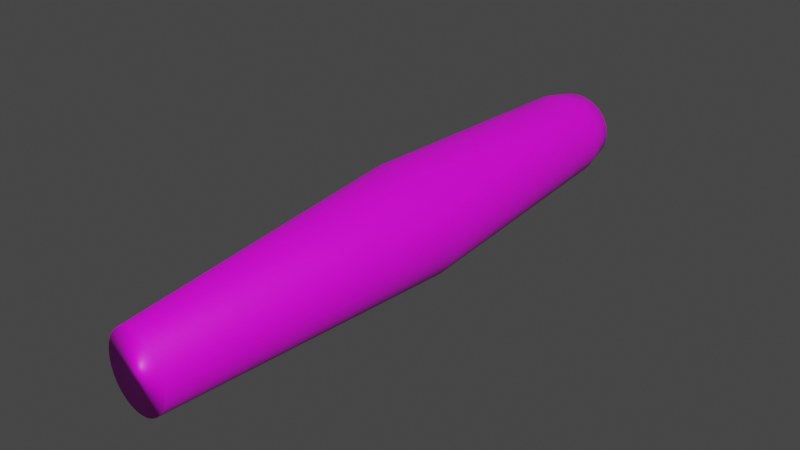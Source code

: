 # Source: Cigar.blend  (saved by Blender 2.82.7; exported with 4.5.12 LTS)
import bpy
from mathutils import Matrix  # noqa: F401  (used for matrix-valued properties, if any)

bpy.ops.wm.read_factory_settings(use_empty=True)
scene = bpy.context.scene
scene.name = 'Scene'

# ---- collections
col_collection = bpy.data.collections.new('Collection'); scene.collection.children.link(col_collection)

# ---- images (referenced by path relative to the original .blend; pixels are not part of the script)
import os
ASSET_DIR = os.environ.get("B2B_ASSET_DIR", "")  # directory of the original .blend (textures are referenced by path, not embedded)
HERE = os.path.dirname(os.path.abspath(__file__))  # packed textures are extracted next to this script under _unpacked/

def load_image(name, relpath, width, height, colorspace="sRGB"):
    """Load a texture the original file referenced (path relative to the .blend, or extracted next to this script)."""
    p = next((c for c in (os.path.join(HERE, relpath), os.path.join(ASSET_DIR, relpath)) if relpath and os.path.exists(c)), "")
    if p:
        img = bpy.data.images.load(p, check_existing=True)
        img.name = name
    else:  # same state as the original file: an image datablock whose file is absent (Cycles renders it pink)
        img = bpy.data.images.new(name, width, height)
        img.source = "FILE"
        img.filepath = "//" + (relpath or name)
    img.colorspace_settings.name = colorspace
    return img
img_cigaruv_png = load_image('CigarUV.png', 'CigarUV.png', 1024, 1024, 'sRGB')

# ---- materials (node trees are filled in below, after node groups)
mat_material = bpy.data.materials.new('Material')
mat_material.use_transparent_shadow = False

# ---- material node trees
mat_material.use_nodes = True; mat_material.node_tree.nodes.clear()
_N = mat_material.node_tree.nodes; _L = mat_material.node_tree.links
n0 = _N.new('ShaderNodeOutputMaterial'); n0.name = 'Material Output'; n0.location = (300, 300)
n1 = _N.new('ShaderNodeBsdfPrincipled'); n1.name = 'Principled BSDF'; n1.location = (10, 300)
n1.distribution = 'GGX'
n1.subsurface_method = 'BURLEY'
n1.inputs[3].default_value = 1.45
n1.inputs[27].default_value = (0.0, 0.0, 0.0, 1.0)
n1.inputs[28].default_value = 1.0
n2 = _N.new('ShaderNodeTexImage'); n2.name = 'Image Texture'; n2.location = (-280, 280)
n2.image = img_cigaruv_png
_L.new(n1.outputs[0], n0.inputs[0])
_L.new(n2.outputs[0], n1.inputs[0])
n0.is_active_output = True

# ---- world
world_world = bpy.data.worlds.new('World'); scene.world = world_world
world_world.use_nodes = True; world_world.node_tree.nodes.clear()
_N = world_world.node_tree.nodes; _L = world_world.node_tree.links
n0 = _N.new('ShaderNodeOutputWorld'); n0.name = 'World Output'; n0.location = (300, 300)
n1 = _N.new('ShaderNodeBackground'); n1.name = 'Background'; n1.location = (10, 300)
n1.inputs[0].default_value = (0.05088, 0.05088, 0.05088, 1.0)
_L.new(n1.outputs[0], n0.inputs[0])
n0.is_active_output = True
world_world.color = (0.05088, 0.05088, 0.05088)
world_world.use_sun_shadow = False
world_world.sun_shadow_jitter_overblur = 0.0

# ---- meshes
me_cylinder = bpy.data.meshes.new('Cylinder')
me_cylinder.from_pydata([(3.889e-08, 0.7396, 1.0), (0.1182, 0.7254, 1.0), (0.2318, 0.6833, 1.0), (0.3365, 0.615, 1.0), (0.4283, 0.523, 1.0), (0.5036, 0.4109, 1.0), (0.5596, 0.283, 1.0), (0.5941, 0.1443, 1.0), (0.6057, 1.372e-07, 1.0), (0.5941, -0.1443, 0.9999), (0.5596, -0.283, 0.9998), (0.5036, -0.4109, 0.9998), (0.4283, -0.523, 0.9997), (0.3365, -0.615, 0.9996), (0.2318, -0.6833, 0.9996), (0.1182, -0.7254, 0.9996), (-1.585e-07, -0.7396, 0.9996), (-0.1182, -0.7254, 0.9996), (-0.2318, -0.6833, 0.9996), (-0.3365, -0.615, 0.9996), (-0.4283, -0.523, 0.9997), (-0.5036, -0.4109, 0.9998), (-0.5596, -0.283, 0.9998), (-0.5941, -0.1443, 0.9999), (-0.6057, 7.955e-07, 1.0), (-0.5941, 0.1443, 1.0), (-0.5596, 0.283, 1.0), (-0.5036, 0.4109, 1.0), (-0.4283, 0.523, 1.0), (-0.3365, 0.615, 1.0), (-0.2318, 0.6833, 1.0), (-0.1182, 0.7254, 1.0), (-5.757e-09, 1.081, -0.0002109), (0.2161, 1.06, -0.0002068), (0.4238, 0.9988, -0.0001948), (0.6153, 0.8989, -0.0001753), (0.7831, 0.7644, -0.0001491), (0.9208, 0.6006, -0.0001171), (1.023, 0.4137, -8.069e-05), (1.086, 0.2109, -4.114e-05), (1.107, 4.371e-08, 7.071e-11), (1.086, -0.2109, 4.114e-05), (1.023, -0.4137, 8.069e-05), (0.9208, -0.6006, 0.0001171), (0.7831, -0.7644, 0.0001491), (0.6153, -0.8989, 0.0001753), (0.4238, -0.9988, 0.0001948), (0.2161, -1.06, 0.0002068), (-3.666e-07, -1.081, 0.0002109), (-0.2161, -1.06, 0.0002068), (-0.4238, -0.9988, 0.0001948), (-0.6153, -0.8989, 0.0001753), (-0.7831, -0.7644, 0.0001491), (-0.9208, -0.6006, 0.0001171), (-1.023, -0.4137, 8.069e-05), (-1.086, -0.2109, 4.114e-05), (-1.107, 1.006e-06, -1.17e-10), (-1.086, 0.2109, -4.114e-05), (-1.023, 0.4137, -8.069e-05), (-0.9208, 0.6006, -0.0001171), (-0.7831, 0.7644, -0.0001491), (-0.6153, 0.8989, -0.0001753), (-0.4238, 0.9988, -0.0001948), (-0.2161, 1.06, -0.0002068), (-6.054e-08, 0.7144, -0.945), (9.894e-09, 0.8476, -0.844), (0.1486, 0.7005, -0.945), (0.1732, 0.8313, -0.844), (0.2912, 0.6595, -0.945), (0.3397, 0.7833, -0.8439), (0.4223, 0.5932, -0.9451), (0.4932, 0.7052, -0.8439), (0.5367, 0.5041, -0.9451), (0.6278, 0.6002, -0.8439), (0.6302, 0.3962, -0.9451), (0.7382, 0.4722, -0.8438), (0.6994, 0.2735, -0.9452), (0.8203, 0.3262, -0.8438), (0.7419, 0.1409, -0.9452), (0.8708, 0.1677, -0.8438), (0.7562, 0.003266, -0.9453), (0.8879, 0.002915, -0.8439), (0.7419, -0.1344, -0.9453), (0.8708, -0.1619, -0.844), (0.6994, -0.267, -0.9454), (0.8203, -0.3203, -0.8441), (0.6302, -0.3896, -0.9454), (0.7382, -0.4664, -0.8442), (0.5367, -0.4976, -0.9455), (0.6278, -0.5943, -0.8444), (0.4223, -0.5866, -0.9455), (0.4932, -0.6994, -0.8445), (0.2912, -0.653, -0.9455), (0.3397, -0.7774, -0.8446), (0.1486, -0.694, -0.9455), (0.1732, -0.8254, -0.8447), (-1.956e-07, -0.7079, -0.9456), (-2.794e-07, -0.8417, -0.8447), (-0.1486, -0.694, -0.9455), (-0.1732, -0.8254, -0.8447), (-0.2912, -0.653, -0.9455), (-0.3397, -0.7774, -0.8446), (-0.4223, -0.5866, -0.9455), (-0.4932, -0.6994, -0.8445), (-0.5367, -0.4976, -0.9455), (-0.6278, -0.5943, -0.8444), (-0.6302, -0.3896, -0.9454), (-0.7382, -0.4664, -0.8442), (-0.6994, -0.267, -0.9454), (-0.8203, -0.3203, -0.8441), (-0.7419, -0.1344, -0.9453), (-0.8708, -0.1619, -0.844), (-0.7562, 0.003266, -0.9453), (-0.8879, 0.002916, -0.8439), (-0.7419, 0.1409, -0.9452), (-0.8708, 0.1677, -0.8438), (-0.6994, 0.2735, -0.9452), (-0.8203, 0.3262, -0.8438), (-0.6302, 0.3962, -0.9451), (-0.7382, 0.4722, -0.8438), (-0.5367, 0.5041, -0.9451), (-0.6278, 0.6002, -0.8439), (-0.4223, 0.5932, -0.9451), (-0.4932, 0.7052, -0.8439), (-0.2912, 0.6595, -0.945), (-0.3397, 0.7833, -0.8439), (-0.1486, 0.7005, -0.945), (-0.1732, 0.8313, -0.844)], [], [(32, 0, 1, 33), (33, 1, 2, 34), (34, 2, 3, 35), (35, 3, 4, 36), (36, 4, 5, 37), (37, 5, 6, 38), (38, 6, 7, 39), (39, 7, 8, 40), (40, 8, 9, 41), (41, 9, 10, 42), (42, 10, 11, 43), (43, 11, 12, 44), (44, 12, 13, 45), (45, 13, 14, 46), (46, 14, 15, 47), (47, 15, 16, 48), (48, 16, 17, 49), (49, 17, 18, 50), (50, 18, 19, 51), (51, 19, 20, 52), (52, 20, 21, 53), (53, 21, 22, 54), (54, 22, 23, 55), (55, 23, 24, 56), (56, 24, 25, 57), (57, 25, 26, 58), (58, 26, 27, 59), (59, 27, 28, 60), (60, 28, 29, 61), (61, 29, 30, 62), (1, 0, 31, 30, 29, 28, 27, 26, 25, 24, 23, 22, 21, 20, 19, 18, 17, 16, 15, 14, 13, 12, 11, 10, 9, 8, 7, 6, 5, 4, 3, 2), (62, 30, 31, 63), (63, 31, 0, 32), (127, 63, 32, 65), (67, 33, 34, 69), (125, 62, 63, 127), (123, 61, 62, 125), (121, 60, 61, 123), (119, 59, 60, 121), (117, 58, 59, 119), (115, 57, 58, 117), (113, 56, 57, 115), (111, 55, 56, 113), (109, 54, 55, 111), (107, 53, 54, 109), (105, 52, 53, 107), (103, 51, 52, 105), (101, 50, 51, 103), (99, 49, 50, 101), (97, 48, 49, 99), (95, 47, 48, 97), (93, 46, 47, 95), (91, 45, 46, 93), (89, 44, 45, 91), (87, 43, 44, 89), (85, 42, 43, 87), (83, 41, 42, 85), (81, 40, 41, 83), (79, 39, 40, 81), (77, 38, 39, 79), (75, 37, 38, 77), (73, 36, 37, 75), (71, 35, 36, 73), (69, 34, 35, 71), (64, 66, 68, 70, 72, 74, 76, 78, 80, 82, 84, 86, 88, 90, 92, 94, 96, 98, 100, 102, 104, 106, 108, 110, 112, 114, 116, 118, 120, 122, 124, 126), (65, 67, 66, 64), (67, 69, 68, 66), (69, 71, 70, 68), (71, 73, 72, 70), (73, 75, 74, 72), (75, 77, 76, 74), (77, 79, 78, 76), (79, 81, 80, 78), (81, 83, 82, 80), (83, 85, 84, 82), (85, 87, 86, 84), (87, 89, 88, 86), (89, 91, 90, 88), (91, 93, 92, 90), (93, 95, 94, 92), (95, 97, 96, 94), (97, 99, 98, 96), (99, 101, 100, 98), (101, 103, 102, 100), (103, 105, 104, 102), (105, 107, 106, 104), (107, 109, 108, 106), (109, 111, 110, 108), (111, 113, 112, 110), (113, 115, 114, 112), (115, 117, 116, 114), (117, 119, 118, 116), (119, 121, 120, 118), (121, 123, 122, 120), (123, 125, 124, 122), (125, 127, 126, 124), (127, 65, 64, 126), (65, 32, 33, 67)])
me_cylinder.polygons.foreach_set('use_smooth', [True] * 98)
_uv = me_cylinder.uv_layers.new(name='UVMap')
_uv.uv.foreach_set('vector', [0.5388, 0.7328, 0.5316, 0.509, 0.5561, 0.5068, 0.5836, 0.7284, 0.5836, 0.7284, 0.5561, 0.5068, 0.5804, 0.5067, 0.6277, 0.7271, 0.6277, 0.7271, 0.5804, 0.5067, 0.6036, 0.5087, 0.6693, 0.729, 0.6693, 0.729, 0.6036, 0.5087, 0.6246, 0.5127, 0.707, 0.7339, 0.716, 0.7764, 0.7274, 0.5462, 0.7511, 0.5367, 0.751, 0.7606, 0.751, 0.7606, 0.7511, 0.5367, 0.7778, 0.5281, 0.7902, 0.7464, 0.7902, 0.7464, 0.7778, 0.5281, 0.8065, 0.5206, 0.8323, 0.7345, 0.8323, 0.7345, 0.8065, 0.5206, 0.836, 0.5145, 0.8755, 0.7252, 0.8755, 0.7252, 0.836, 0.5145, 0.8653, 0.51, 0.9183, 0.719, 0.9183, 0.719, 0.8653, 0.51, 0.8932, 0.5074, 0.9589, 0.716, 0.9589, 0.716, 0.8932, 0.5074, 0.9186, 0.5066, 0.9958, 0.7164, 0.3864, 0.2444, 0.4605, 0.01989, 0.4821, 0.01388, 0.4235, 0.2362, 0.4235, 0.2362, 0.4821, 0.01388, 0.5057, 0.00968, 0.4647, 0.2309, 0.4647, 0.2309, 0.5057, 0.00968, 0.5306, 0.007448, 0.5086, 0.2286, 0.5086, 0.2286, 0.5306, 0.007448, 0.5556, 0.007273, 0.5534, 0.2293, 0.5534, 0.2293, 0.5556, 0.007273, 0.5798, 0.009161, 0.5975, 0.2331, 0.5975, 0.2331, 0.5798, 0.009161, 0.6024, 0.01304, 0.6391, 0.2398, 0.6391, 0.2398, 0.6024, 0.01304, 0.6224, 0.01876, 0.6766, 0.2492, 0.6766, 0.2492, 0.6224, 0.01876, 0.6391, 0.02611, 0.7086, 0.2609, 0.005552, 0.2628, 0.06978, 0.02988, 0.0868, 0.02304, 0.02972, 0.2506, 0.02972, 0.2506, 0.0868, 0.02304, 0.1083, 0.01717, 0.06057, 0.2402, 0.06057, 0.2402, 0.1083, 0.01717, 0.1335, 0.01249, 0.09691, 0.232, 0.09691, 0.232, 0.1335, 0.01249, 0.1613, 0.009183, 0.1373, 0.2264, 0.1373, 0.2264, 0.1613, 0.009183, 0.1908, 0.007378, 0.1803, 0.2235, 0.1803, 0.2235, 0.1908, 0.007378, 0.2207, 0.007144, 0.2242, 0.2235, 0.2242, 0.2235, 0.2207, 0.007144, 0.25, 0.008489, 0.2672, 0.2263, 0.2672, 0.2263, 0.25, 0.008489, 0.2775, 0.01136, 0.3079, 0.2319, 0.3079, 0.2319, 0.2775, 0.01136, 0.3021, 0.01565, 0.3445, 0.2401, 0.3445, 0.2401, 0.3021, 0.01565, 0.323, 0.02119, 0.3757, 0.2505, 0.4172, 0.7623, 0.4657, 0.5269, 0.4855, 0.5193, 0.454, 0.7501, 0.88, 0.3864, 0.8554, 0.3876, 0.8313, 0.3814, 0.8086, 0.3682, 0.7881, 0.3484, 0.7707, 0.3227, 0.757, 0.2922, 0.7476, 0.2581, 0.7428, 0.2215, 0.7428, 0.184, 0.7476, 0.147, 0.757, 0.1119, 0.7707, 0.08009, 0.7881, 0.05273, 0.8086, 0.0309, 0.8313, 0.01543, 0.8554, 0.006936, 0.88, 0.005728, 0.9042, 0.01186, 0.9269, 0.02509, 0.9474, 0.04491, 0.9648, 0.07056, 0.9784, 0.1011, 0.9879, 0.1352, 0.9927, 0.1718, 0.9927, 0.2093, 0.9879, 0.2463, 0.9784, 0.2814, 0.9648, 0.3132, 0.9474, 0.3406, 0.9269, 0.3624, 0.9042, 0.3779, 0.454, 0.7501, 0.4855, 0.5193, 0.5077, 0.5132, 0.495, 0.7401, 0.495, 0.7401, 0.5077, 0.5132, 0.5316, 0.509, 0.5388, 0.7328, 0.5225, 0.9641, 0.495, 0.7401, 0.5388, 0.7328, 0.5576, 0.9583, 0.5934, 0.9547, 0.5836, 0.7284, 0.6277, 0.7271, 0.6287, 0.9536, 0.4895, 0.972, 0.454, 0.7501, 0.495, 0.7401, 0.5225, 0.9641, 0.4599, 0.9817, 0.4172, 0.7623, 0.454, 0.7501, 0.4895, 0.972, 0.4349, 0.9927, 0.386, 0.7763, 0.4172, 0.7623, 0.4599, 0.9817, 0.2853, 0.456, 0.3079, 0.2319, 0.3445, 0.2401, 0.314, 0.4626, 0.2535, 0.4515, 0.2672, 0.2263, 0.3079, 0.2319, 0.2853, 0.456, 0.2198, 0.4492, 0.2242, 0.2235, 0.2672, 0.2263, 0.2535, 0.4515, 0.1855, 0.4492, 0.1803, 0.2235, 0.2242, 0.2235, 0.2198, 0.4492, 0.152, 0.4515, 0.1373, 0.2264, 0.1803, 0.2235, 0.1855, 0.4492, 0.1204, 0.456, 0.09691, 0.232, 0.1373, 0.2264, 0.152, 0.4515, 0.09207, 0.4626, 0.06057, 0.2402, 0.09691, 0.232, 0.1204, 0.456, 0.06803, 0.471, 0.02972, 0.2506, 0.06057, 0.2402, 0.09207, 0.4626, 0.6703, 0.4815, 0.7086, 0.2609, 0.7338, 0.2745, 0.6907, 0.4921, 0.6445, 0.4723, 0.6766, 0.2492, 0.7086, 0.2609, 0.6703, 0.4815, 0.6144, 0.4649, 0.6391, 0.2398, 0.6766, 0.2492, 0.6445, 0.4723, 0.581, 0.4595, 0.5975, 0.2331, 0.6391, 0.2398, 0.6144, 0.4649, 0.5457, 0.4564, 0.5534, 0.2293, 0.5975, 0.2331, 0.581, 0.4595, 0.5098, 0.4557, 0.5086, 0.2286, 0.5534, 0.2293, 0.5457, 0.4564, 0.4748, 0.4574, 0.4647, 0.2309, 0.5086, 0.2286, 0.5098, 0.4557, 0.4419, 0.4615, 0.4235, 0.2362, 0.4647, 0.2309, 0.4748, 0.4574, 0.4124, 0.4677, 0.3864, 0.2444, 0.4235, 0.2362, 0.4419, 0.4615, 0.966, 0.9418, 0.9589, 0.716, 0.9958, 0.7164, 0.9948, 0.9423, 0.9343, 0.944, 0.9183, 0.719, 0.9589, 0.716, 0.966, 0.9418, 0.9009, 0.9488, 0.8755, 0.7252, 0.9183, 0.719, 0.9343, 0.944, 0.8671, 0.9561, 0.8323, 0.7345, 0.8755, 0.7252, 0.9009, 0.9488, 0.8342, 0.9655, 0.7902, 0.7464, 0.8323, 0.7345, 0.8671, 0.9561, 0.8035, 0.9766, 0.751, 0.7606, 0.7902, 0.7464, 0.8342, 0.9655, 0.7761, 0.9892, 0.716, 0.7764, 0.751, 0.7606, 0.8035, 0.9766, 0.6621, 0.9549, 0.6693, 0.729, 0.707, 0.7339, 0.6922, 0.9587, 0.6287, 0.9536, 0.6277, 0.7271, 0.6693, 0.729, 0.6621, 0.9549, 0.04018, 0.6692, 0.05226, 0.6337, 0.06931, 0.6017, 0.09064, 0.5746, 0.1154, 0.5534, 0.1426, 0.5388, 0.1711, 0.5314, 0.1999, 0.5313, 0.2279, 0.5386, 0.2542, 0.553, 0.2776, 0.5739, 0.2975, 0.6006, 0.3129, 0.6322, 0.3232, 0.6674, 0.3281, 0.705, 0.3272, 0.7434, 0.3206, 0.7812, 0.3085, 0.8167, 0.2915, 0.8487, 0.2701, 0.8758, 0.2454, 0.897, 0.2182, 0.9116, 0.1897, 0.919, 0.1609, 0.9191, 0.1328, 0.9118, 0.1066, 0.8974, 0.08312, 0.8765, 0.06329, 0.8498, 0.04788, 0.8182, 0.03753, 0.783, 0.03269, 0.7454, 0.03357, 0.707, 0.5576, 0.9583, 0.5934, 0.9547, 0.5931, 0.9897, 0.5624, 0.9927, 0.5934, 0.9547, 0.6287, 0.9536, 0.6234, 0.9887, 0.5931, 0.9897, 0.04797, 0.58, 0.07301, 0.5483, 0.09064, 0.5746, 0.06931, 0.6017, 0.07301, 0.5483, 0.1022, 0.5233, 0.1154, 0.5534, 0.09064, 0.5746, 0.1022, 0.5233, 0.1344, 0.5061, 0.1426, 0.5388, 0.1154, 0.5534, 0.1344, 0.5061, 0.1683, 0.4974, 0.1711, 0.5314, 0.1426, 0.5388, 0.1683, 0.4974, 0.2027, 0.4974, 0.1999, 0.5313, 0.1711, 0.5314, 0.8671, 0.9561, 0.9009, 0.9488, 0.9027, 0.9831, 0.8745, 0.9892, 0.2363, 0.5062, 0.2677, 0.5233, 0.2542, 0.553, 0.2279, 0.5386, 0.2677, 0.5233, 0.2958, 0.5483, 0.2776, 0.5739, 0.2542, 0.553, 0.2958, 0.5483, 0.3194, 0.58, 0.2975, 0.6006, 0.2776, 0.5739, 0.3194, 0.58, 0.3377, 0.6173, 0.3129, 0.6322, 0.2975, 0.6006, 0.3377, 0.6173, 0.3499, 0.6588, 0.3232, 0.6674, 0.3129, 0.6322, 0.4748, 0.4574, 0.5098, 0.4557, 0.5118, 0.4907, 0.4819, 0.4921, 0.5098, 0.4557, 0.5457, 0.4564, 0.5425, 0.4913, 0.5118, 0.4907, 0.3546, 0.7477, 0.347, 0.7917, 0.3206, 0.7812, 0.3272, 0.7434, 0.347, 0.7917, 0.3329, 0.8331, 0.3085, 0.8167, 0.3206, 0.7812, 0.3329, 0.8331, 0.3129, 0.8705, 0.2915, 0.8487, 0.3085, 0.8167, 0.3129, 0.8705, 0.2879, 0.9022, 0.2701, 0.8758, 0.2915, 0.8487, 0.2879, 0.9022, 0.2587, 0.9271, 0.2454, 0.897, 0.2701, 0.8758, 0.2587, 0.9271, 0.2265, 0.9443, 0.2182, 0.9116, 0.2454, 0.897, 0.2265, 0.9443, 0.1926, 0.9531, 0.1897, 0.919, 0.2182, 0.9116, 0.1926, 0.9531, 0.1582, 0.9531, 0.1609, 0.9191, 0.1897, 0.919, 0.1582, 0.9531, 0.1246, 0.9443, 0.1328, 0.9118, 0.1609, 0.9191, 0.1855, 0.4492, 0.2198, 0.4492, 0.217, 0.4834, 0.1884, 0.4834, 0.0932, 0.9271, 0.06514, 0.9022, 0.08312, 0.8765, 0.1066, 0.8974, 0.06514, 0.9022, 0.04151, 0.8704, 0.06329, 0.8498, 0.08312, 0.8765, 0.04151, 0.8704, 0.02322, 0.8331, 0.04788, 0.8182, 0.06329, 0.8498, 0.02322, 0.8331, 0.01097, 0.7917, 0.03753, 0.783, 0.04788, 0.8182, 0.01097, 0.7917, 0.005241, 0.7476, 0.03269, 0.7454, 0.03753, 0.783, 0.005241, 0.7476, 0.00624, 0.7028, 0.03357, 0.707, 0.03269, 0.7454, 0.00624, 0.7028, 0.01393, 0.6588, 0.04018, 0.6692, 0.03357, 0.707, 0.5576, 0.9583, 0.5388, 0.7328, 0.5836, 0.7284, 0.5934, 0.9547])
me_cylinder.materials.append(mat_material)
me_cylinder.use_remesh_fix_poles = True
me_cylinder.use_remesh_preserve_attributes = False
me_cylinder.use_mirror_vertex_groups = False
me_cylinder.update()

# ---- objects
ob_cigar = bpy.data.objects.new('Cigar', me_cylinder)

# ---- transforms, parenting, visibility, modifiers, constraints
ob_cigar.location = (0.0, 0.0, 0.0)
ob_cigar.rotation_euler = (1.581, -0.0, 0.0)
ob_cigar.scale = (0.1103, 0.1104, 0.6526)
ob_cigar.lineart.crease_threshold = 0.0

# ---- collection membership
col_collection.objects.link(ob_cigar)

# ---- scene / render settings (as saved in the file)
scene.frame_start = 1; scene.frame_end = 250; scene.frame_set(12)
scene.render.engine = 'BLENDER_EEVEE_NEXT'
scene.cycles.use_denoising = False
scene.cycles.samples = 128
scene.cycles.sampling_pattern = 'TABULATED_SOBOL'
scene.cycles.use_adaptive_sampling = False
scene.cycles.use_light_tree = False
scene.view_settings.view_transform = 'Filmic'
bpy.context.view_layer.update()

# ---- added for rendering (the .blend has no active camera and no usable light): camera, sun
cam_auto = bpy.data.cameras.new('AutoCamera')
cam_auto.lens = 50.0
cam_auto.sensor_width = 36.0
cam_auto.clip_end = 1000.0
ob_auto_camera = bpy.data.objects.new('AutoCamera', cam_auto)
scene.collection.objects.link(ob_auto_camera)
ob_auto_camera.location = (1.22113, -1.48327, 0.976722)
ob_auto_camera.rotation_euler = (1.09748, -7.21219e-08, 0.694738)
scene.camera = ob_auto_camera
light_auto_sun = bpy.data.lights.new('AutoSun', 'SUN')
light_auto_sun.energy = 3.0
light_auto_sun.angle = 0.0523599
ob_auto_sun = bpy.data.objects.new('AutoSun', light_auto_sun)
scene.collection.objects.link(ob_auto_sun)
ob_auto_sun.rotation_euler = (0.872665, 0.174533, 0.523599)
bpy.context.view_layer.update()
